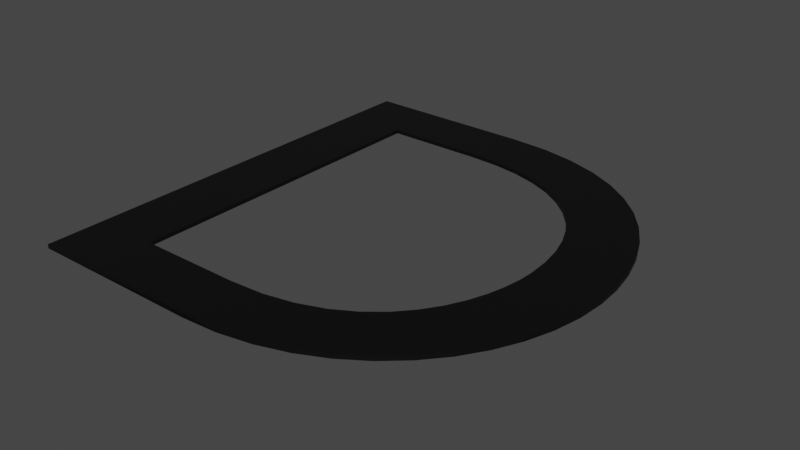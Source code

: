 # Source: d.blend  (saved by Blender 2.93.21; exported with 4.5.12 LTS)
import bpy
from mathutils import Matrix  # noqa: F401  (used for matrix-valued properties, if any)

bpy.ops.wm.read_factory_settings(use_empty=True)
scene = bpy.context.scene
scene.name = 'Scene'

# ---- collections
col_collection = bpy.data.collections.new('Collection'); scene.collection.children.link(col_collection)

# ---- materials (node trees are filled in below, after node groups)
mat_black = bpy.data.materials.new('Black')
mat_black.use_transparent_shadow = False

# ---- material node trees
mat_black.use_nodes = True; mat_black.node_tree.nodes.clear()
_N = mat_black.node_tree.nodes; _L = mat_black.node_tree.links
n0 = _N.new('ShaderNodeBsdfPrincipled'); n0.name = 'Principled BSDF'; n0.location = (10, 300)
n0.distribution = 'GGX'
n0.subsurface_method = 'BURLEY'
n0.inputs[0].default_value = (0.0, 0.0, 0.0, 1.0)
n0.inputs[3].default_value = 1.45
n0.inputs[27].default_value = (0.0, 0.0, 0.0, 1.0)
n0.inputs[28].default_value = 1.0
n1 = _N.new('ShaderNodeOutputMaterial'); n1.name = 'Material Output'; n1.location = (300, 300)
_L.new(n0.outputs[0], n1.inputs[0])
n1.is_active_output = True

# ---- world
world_world = bpy.data.worlds.new('World'); scene.world = world_world
world_world.use_nodes = True; world_world.node_tree.nodes.clear()
_N = world_world.node_tree.nodes; _L = world_world.node_tree.links
n0 = _N.new('ShaderNodeOutputWorld'); n0.name = 'World Output'; n0.location = (300, 300)
n1 = _N.new('ShaderNodeBackground'); n1.name = 'Background'; n1.location = (10, 300)
n1.inputs[0].default_value = (0.05088, 0.05088, 0.05088, 1.0)
_L.new(n1.outputs[0], n0.inputs[0])
n0.is_active_output = True
world_world.color = (0.05088, 0.05088, 0.05088)
world_world.use_sun_shadow = False
world_world.sun_shadow_jitter_overblur = 0.0

# ---- meshes
me_text_006 = bpy.data.meshes.new('Text.006')
me_text_006.from_pydata([(0.076, 0.0, 0.0), (0.342, 0.0, 0.0), (0.3964, 0.003367, 0.0), (0.4469, 0.01311, 0.0), (0.4935, 0.02867, 0.0), (0.5359, 0.04952, 0.0), (0.5739, 0.0751, 0.0), (0.6074, 0.1049, 0.0), (0.6362, 0.1383, 0.0), (0.6601, 0.1748, 0.0), (0.6791, 0.2139, 0.0), (0.6928, 0.255, 0.0), (0.7012, 0.2975, 0.0), (0.704, 0.341, 0.0), (0.7017, 0.3815, 0.0), (0.6946, 0.4222, 0.0), (0.6827, 0.4622, 0.0), (0.6659, 0.501, 0.0), (0.644, 0.5378, 0.0), (0.617, 0.5719, 0.0), (0.5847, 0.6026, 0.0), (0.5471, 0.6294, 0.0), (0.504, 0.6514, 0.0), (0.4554, 0.6679, 0.0), (0.4011, 0.6784, 0.0), (0.341, 0.682, 0.0), (0.076, 0.682, 0.0), (0.174, 0.594, 0.0), (0.325, 0.594, 0.0), (0.3706, 0.5916, 0.0), (0.4119, 0.5848, 0.0), (0.449, 0.5737, 0.0), (0.482, 0.5589, 0.0), (0.5108, 0.5405, 0.0), (0.5356, 0.5189, 0.0), (0.5565, 0.4944, 0.0), (0.5734, 0.4675, 0.0), (0.5864, 0.4383, 0.0), (0.5957, 0.4073, 0.0), (0.6012, 0.3748, 0.0), (0.603, 0.341, 0.0), (0.6019, 0.3184, 0.0), (0.5982, 0.2931, 0.0), (0.5916, 0.266, 0.0), (0.5816, 0.2381, 0.0), (0.5678, 0.2101, 0.0), (0.5498, 0.183, 0.0), (0.5271, 0.1576, 0.0), (0.4994, 0.1349, 0.0), (0.4663, 0.1157, 0.0), (0.4273, 0.1009, 0.0), (0.382, 0.09137, 0.0), (0.33, 0.088, 0.0), (0.174, 0.088, 0.0), (0.076, 0.0, 0.006156), (0.076, 0.682, 0.006156), (0.174, 0.594, 0.006156), (0.341, 0.682, 0.006156), (0.4011, 0.6784, 0.006156), (0.4554, 0.6679, 0.006156), (0.504, 0.6514, 0.006156), (0.5471, 0.6294, 0.006156), (0.5847, 0.6026, 0.006156), (0.325, 0.594, 0.006156), (0.3706, 0.5916, 0.006156), (0.617, 0.5719, 0.006156), (0.174, 0.088, 0.006156), (0.4119, 0.5848, 0.006156), (0.449, 0.5737, 0.006156), (0.482, 0.5589, 0.006156), (0.644, 0.5378, 0.006156), (0.5108, 0.5405, 0.006156), (0.5356, 0.5189, 0.006156), (0.6659, 0.501, 0.006156), (0.5565, 0.4944, 0.006156), (0.6827, 0.4622, 0.006156), (0.5734, 0.4675, 0.006156), (0.5864, 0.4383, 0.006156), (0.6946, 0.4222, 0.006156), (0.5957, 0.4073, 0.006156), (0.7017, 0.3815, 0.006156), (0.6012, 0.3748, 0.006156), (0.704, 0.341, 0.006156), (0.603, 0.341, 0.006156), (0.6019, 0.3184, 0.006156), (0.7012, 0.2975, 0.006156), (0.5982, 0.2931, 0.006156), (0.6928, 0.255, 0.006156), (0.5916, 0.266, 0.006156), (0.5816, 0.2381, 0.006156), (0.6791, 0.2139, 0.006156), (0.5678, 0.2101, 0.006156), (0.6601, 0.1748, 0.006156), (0.5498, 0.183, 0.006156), (0.5271, 0.1576, 0.006156), (0.6362, 0.1383, 0.006156), (0.4994, 0.1349, 0.006156), (0.6074, 0.1049, 0.006156), (0.4663, 0.1157, 0.006156), (0.4273, 0.1009, 0.006156), (0.5739, 0.0751, 0.006156), (0.382, 0.09137, 0.006156), (0.33, 0.088, 0.006156), (0.5359, 0.04952, 0.006156), (0.4935, 0.02867, 0.006156), (0.4469, 0.01311, 0.006156), (0.3964, 0.003367, 0.006156)], [], [(13, 14, 80, 82), (8, 9, 92, 95), (31, 32, 69, 68), (2, 3, 105, 106), (26, 0, 54, 55), (0, 2, 106, 54), (30, 31, 68, 67), (38, 39, 81, 79), (46, 47, 94, 93), (3, 4, 104, 105), (14, 15, 78, 80), (29, 30, 67, 64), (45, 46, 93, 91), (4, 5, 103, 104), (53, 27, 56, 66), (9, 10, 90, 92), (37, 38, 79, 77), (5, 6, 100, 103), (19, 20, 62, 65), (15, 16, 75, 78), (44, 45, 91, 89), (10, 11, 87, 90), (52, 53, 66, 102), (28, 29, 64, 63), (36, 37, 77, 76), (27, 28, 63, 56), (35, 36, 76, 74), (43, 44, 89, 88), (51, 52, 102, 101), (20, 21, 61, 62), (16, 17, 73, 75), (42, 43, 88, 86), (50, 51, 101, 99), (21, 22, 60, 61), (11, 12, 85, 87), (6, 7, 97, 100), (34, 35, 74, 72), (22, 23, 59, 60), (17, 18, 70, 73), (41, 42, 86, 84), (49, 50, 99, 98), (23, 24, 58, 59), (12, 13, 82, 85), (33, 34, 72, 71), (48, 49, 98, 96), (24, 25, 57, 58), (7, 8, 95, 97), (32, 33, 71, 69), (40, 41, 84, 83), (25, 26, 55, 57), (18, 19, 65, 70), (39, 40, 83, 81), (47, 48, 96, 94), (0, 1, 2), (54, 56, 55), (56, 57, 55), (56, 58, 57), (56, 59, 58), (56, 60, 59), (56, 61, 60), (56, 62, 61), (56, 63, 62), (63, 64, 62), (64, 65, 62), (54, 66, 56), (67, 65, 64), (68, 65, 67), (69, 65, 68), (69, 70, 65), (71, 70, 69), (72, 70, 71), (72, 73, 70), (74, 73, 72), (74, 75, 73), (76, 75, 74), (77, 75, 76), (77, 78, 75), (79, 78, 77), (79, 80, 78), (81, 80, 79), (81, 82, 80), (83, 82, 81), (84, 82, 83), (84, 85, 82), (86, 85, 84), (86, 87, 85), (88, 87, 86), (89, 87, 88), (89, 90, 87), (91, 90, 89), (91, 92, 90), (93, 92, 91), (94, 92, 93), (94, 95, 92), (96, 95, 94), (96, 97, 95), (98, 97, 96), (99, 97, 98), (99, 100, 97), (101, 100, 99), (102, 100, 101), (54, 102, 66), (54, 100, 102), (54, 103, 100), (54, 104, 103), (54, 105, 104), (54, 106, 105)])
_uv = me_text_006.uv_layers.new(name='UVMap')
_uv.uv.foreach_set('vector', [0.0, 0.0, 0.0, 0.0, 0.0, 0.0, 0.0, 0.0, 0.0, 0.0, 0.0, 0.0, 0.0, 0.0, 0.0, 0.0, 0.0, 0.0, 0.0, 0.0, 0.0, 0.0, 0.0, 0.0, 0.0, 0.0, 0.0, 0.0, 0.0, 0.0, 0.0, 0.0, 0.0, 0.0, 0.0, 0.0, 0.0, 0.0, 0.0, 0.0, 0.0, 0.0, 0.03774, 0.0, 0.03774, 0.0, 0.0, 0.0, 0.0, 0.0, 0.0, 0.0, 0.0, 0.0, 0.0, 0.0, 0.0, 0.0, 0.0, 0.0, 0.0, 0.0, 0.0, 0.0, 0.0, 0.0, 0.0, 0.0, 0.0, 0.0, 0.0, 0.0, 0.0, 0.0, 0.0, 0.0, 0.0, 0.0, 0.0, 0.0, 0.0, 0.0, 0.0, 0.0, 0.0, 0.0, 0.0, 0.0, 0.0, 0.0, 0.0, 0.0, 0.0, 0.0, 0.0, 0.0, 0.0, 0.0, 0.0, 0.0, 0.0, 0.0, 0.0, 0.0, 0.0, 0.0, 0.0, 0.0, 0.0, 0.0, 0.0, 0.0, 0.0, 0.0, 0.0, 0.0, 0.0, 0.0, 0.0, 0.0, 0.0, 0.0, 0.0, 0.0, 0.0, 0.0, 0.0, 0.0, 0.0, 0.0, 0.0, 0.0, 0.0, 0.0, 0.0, 0.0, 0.0, 0.0, 0.0, 0.0, 0.0, 0.0, 0.0, 0.0, 0.0, 0.0, 0.0, 0.0, 0.0, 0.0, 0.0, 0.0, 0.0, 0.0, 0.0, 0.0, 0.0, 0.0, 0.0, 0.0, 0.0, 0.0, 0.0, 0.0, 0.0, 0.0, 0.0, 0.0, 0.0, 0.0, 0.0, 0.0, 0.0, 0.0, 0.0, 0.0, 0.0, 0.0, 0.0, 0.0, 0.0, 0.0, 0.0, 0.0, 0.0, 0.0, 0.0, 0.0, 0.0, 0.0, 0.0, 0.0, 0.0, 0.0, 0.0, 0.0, 0.0, 0.0, 0.0, 0.0, 0.0, 0.0, 0.0, 0.0, 0.0, 0.0, 0.0, 0.0, 0.0, 0.0, 0.0, 0.0, 0.0, 0.0, 0.0, 0.0, 0.0, 0.0, 0.0, 0.0, 0.0, 0.0, 0.0, 0.0, 0.0, 0.0, 0.0, 0.0, 0.0, 0.0, 0.0, 0.0, 0.0, 0.0, 0.0, 0.0, 0.0, 0.0, 0.0, 0.0, 0.0, 0.0, 0.0, 0.0, 0.0, 0.0, 0.0, 0.0, 0.0, 0.0, 0.0, 0.0, 0.0, 0.0, 0.0, 0.0, 0.0, 0.0, 0.0, 0.0, 0.0, 0.0, 0.0, 0.0, 0.0, 0.0, 0.0, 0.0, 0.0, 0.0, 0.0, 0.0, 0.0, 0.0, 0.0, 0.0, 0.0, 0.0, 0.0, 0.0, 0.0, 0.0, 0.0, 0.0, 0.0, 0.0, 0.0, 0.0, 0.0, 0.0, 0.0, 0.0, 0.0, 0.0, 0.0, 0.0, 0.0, 0.0, 0.0, 0.0, 0.0, 0.0, 0.0, 0.0, 0.0, 0.0, 0.0, 0.0, 0.0, 0.0, 0.0, 0.0, 0.0, 0.0, 0.0, 0.0, 0.0, 0.0, 0.0, 0.0, 0.0, 0.0, 0.0, 0.0, 0.0, 0.0, 0.0, 0.0, 0.0, 0.0, 0.0, 0.0, 0.0, 0.0, 0.0, 0.0, 0.0, 0.0, 0.0, 0.0, 0.0, 0.0, 0.0, 0.0, 0.0, 0.0, 0.0, 0.0, 0.0, 0.0, 0.0, 0.0, 0.0, 0.0, 0.0, 0.0, 0.0, 0.0, 0.0, 0.0, 0.0, 0.0, 0.0, 0.0, 0.0, 0.0, 0.0, 0.0, 0.0, 0.0, 0.0, 0.0, 0.0, 0.0, 0.0, 0.0, 0.0, 0.0, 0.0, 0.0, 0.0, 0.0, 0.0, 0.0, 0.0, 0.0, 0.0, 0.0, 0.0, 0.0, 0.0, 0.0, 0.0, 0.0, 0.0, 0.0, 0.0, 0.0, 0.0, 0.0, 0.0, 0.0, 0.0, 0.0, 0.0, 0.0, 0.0, 0.0, 0.0, 0.0, 0.0, 0.0, 0.0, 0.0, 0.0, 0.0, 0.0, 0.0, 0.0, 0.0, 0.0, 0.0, 0.0, 0.0, 0.0, 0.0, 0.01887, 0.0, 0.03774, 0.0, 0.0, 0.0, 0.5094, 0.0, 0.4906, 0.0, 0.5094, 0.0, 0.4717, 0.0, 0.4906, 0.0, 0.5094, 0.0, 0.4528, 0.0, 0.4717, 0.0, 0.5094, 0.0, 0.434, 0.0, 0.4528, 0.0, 0.5094, 0.0, 0.4151, 0.0, 0.434, 0.0, 0.5094, 0.0, 0.3962, 0.0, 0.4151, 0.0, 0.5094, 0.0, 0.3774, 0.0, 0.3962, 0.0, 0.5094, 0.0, 0.5283, 0.0, 0.3774, 0.0, 0.5283, 0.0, 0.5472, 0.0, 0.3774, 0.0, 0.5472, 0.0, 0.3585, 0.0, 0.3774, 0.0, 0.0, 0.0, 1.0, 0.0, 0.5094, 0.0, 0.566, 0.0, 0.3585, 0.0, 0.5472, 0.0, 0.5849, 0.0, 0.3585, 0.0, 0.566, 0.0, 0.6038, 0.0, 0.3585, 0.0, 0.5849, 0.0, 0.6038, 0.0, 0.3396, 0.0, 0.3585, 0.0, 0.6226, 0.0, 0.3396, 0.0, 0.6038, 0.0, 0.6415, 0.0, 0.3396, 0.0, 0.6226, 0.0, 0.6415, 0.0, 0.3208, 0.0, 0.3396, 0.0, 0.6604, 0.0, 0.3208, 0.0, 0.6415, 0.0, 0.6604, 0.0, 0.3019, 0.0, 0.3208, 0.0, 0.6792, 0.0, 0.3019, 0.0, 0.6604, 0.0, 0.6981, 0.0, 0.3019, 0.0, 0.6792, 0.0, 0.6981, 0.0, 0.283, 0.0, 0.3019, 0.0, 0.717, 0.0, 0.283, 0.0, 0.6981, 0.0, 0.717, 0.0, 0.2642, 0.0, 0.283, 0.0, 0.7358, 0.0, 0.2642, 0.0, 0.717, 0.0, 0.7358, 0.0, 0.2453, 0.0, 0.2642, 0.0, 0.7547, 0.0, 0.2453, 0.0, 0.7358, 0.0, 0.7736, 0.0, 0.2453, 0.0, 0.7547, 0.0, 0.7736, 0.0, 0.2264, 0.0, 0.2453, 0.0, 0.7925, 0.0, 0.2264, 0.0, 0.7736, 0.0, 0.7925, 0.0, 0.2075, 0.0, 0.2264, 0.0, 0.8113, 0.0, 0.2075, 0.0, 0.7925, 0.0, 0.8302, 0.0, 0.2075, 0.0, 0.8113, 0.0, 0.8302, 0.0, 0.1887, 0.0, 0.2075, 0.0, 0.8491, 0.0, 0.1887, 0.0, 0.8302, 0.0, 0.8491, 0.0, 0.1698, 0.0, 0.1887, 0.0, 0.8679, 0.0, 0.1698, 0.0, 0.8491, 0.0, 0.8868, 0.0, 0.1698, 0.0, 0.8679, 0.0, 0.8868, 0.0, 0.1509, 0.0, 0.1698, 0.0, 0.9057, 0.0, 0.1509, 0.0, 0.8868, 0.0, 0.9057, 0.0, 0.1321, 0.0, 0.1509, 0.0, 0.9245, 0.0, 0.1321, 0.0, 0.9057, 0.0, 0.9434, 0.0, 0.1321, 0.0, 0.9245, 0.0, 0.9434, 0.0, 0.1132, 0.0, 0.1321, 0.0, 0.9623, 0.0, 0.1132, 0.0, 0.9434, 0.0, 0.9811, 0.0, 0.1132, 0.0, 0.9623, 0.0, 0.0, 0.0, 0.9811, 0.0, 1.0, 0.0, 0.0, 0.0, 0.1132, 0.0, 0.9811, 0.0, 0.0, 0.0, 0.09434, 0.0, 0.1132, 0.0, 0.0, 0.0, 0.07547, 0.0, 0.09434, 0.0, 0.0, 0.0, 0.0566, 0.0, 0.07547, 0.0, 0.0, 0.0, 0.03774, 0.0, 0.0566, 0.0])
me_text_006.materials.append(mat_black)
me_text_006.use_remesh_fix_poles = True
me_text_006.use_remesh_preserve_attributes = False
me_text_006.update()

# ---- objects
ob_text = bpy.data.objects.new('Text', me_text_006)

# ---- transforms, parenting, visibility, modifiers, constraints
ob_text.location = (-0.06595, -0.005041, -0.1172)

# ---- collection membership
col_collection.objects.link(ob_text)

# ---- scene / render settings (as saved in the file)
scene.frame_start = 1; scene.frame_end = 250; scene.frame_set(1)
scene.render.engine = 'BLENDER_EEVEE_NEXT'
scene.cycles.use_denoising = False
scene.cycles.samples = 128
scene.cycles.sampling_pattern = 'TABULATED_SOBOL'
scene.cycles.use_adaptive_sampling = False
scene.cycles.use_light_tree = False
scene.view_settings.view_transform = 'Filmic'
bpy.context.view_layer.update()

# ---- added for rendering (the .blend has no active camera and no usable light): camera, sun
cam_auto = bpy.data.cameras.new('AutoCamera')
cam_auto.lens = 50.0
cam_auto.sensor_width = 36.0
cam_auto.clip_end = 1000.0
ob_auto_camera = bpy.data.objects.new('AutoCamera', cam_auto)
scene.collection.objects.link(ob_auto_camera)
ob_auto_camera.location = (1.18184, -0.69339, 0.572152)
ob_auto_camera.rotation_euler = (1.09748, -7.21219e-08, 0.694738)
scene.camera = ob_auto_camera
light_auto_sun = bpy.data.lights.new('AutoSun', 'SUN')
light_auto_sun.energy = 3.0
light_auto_sun.angle = 0.0523599
ob_auto_sun = bpy.data.objects.new('AutoSun', light_auto_sun)
scene.collection.objects.link(ob_auto_sun)
ob_auto_sun.rotation_euler = (0.872665, 0.174533, 0.523599)
bpy.context.view_layer.update()
